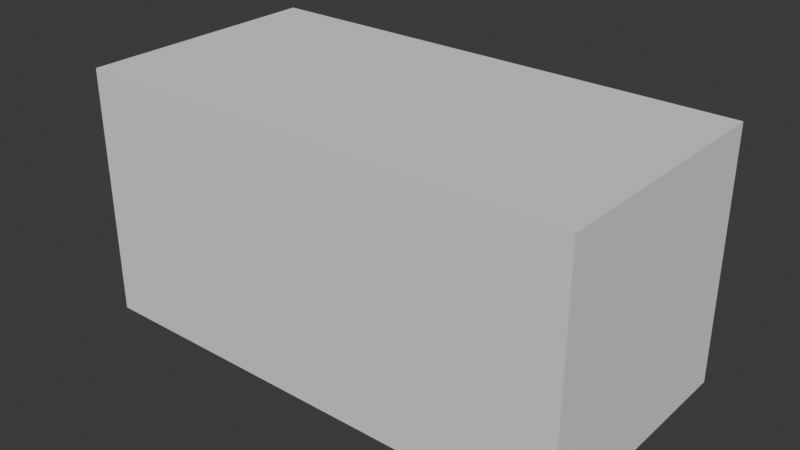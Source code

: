 # Source: m00-03-skala-obiektu.blend  (saved by Blender 5.2.45; exported with 4.5.12 LTS)
import bpy
from mathutils import Matrix  # noqa: F401  (used for matrix-valued properties, if any)

bpy.ops.wm.read_factory_settings(use_empty=True)
scene = bpy.context.scene
scene.name = 'Scene'

# ---- collections
col_collection = bpy.data.collections.new('Collection'); scene.collection.children.link(col_collection)

# ---- world
world_world = bpy.data.worlds.new('World'); scene.world = world_world
world_world.use_nodes = True; world_world.node_tree.nodes.clear()
_N = world_world.node_tree.nodes; _L = world_world.node_tree.links
n0 = _N.new('ShaderNodeOutputWorld'); n0.name = 'World Output'; n0.location = (200, 100)
n1 = _N.new('ShaderNodeBackground'); n1.name = 'Background'; n1.location = (-200, 100)
n1.inputs[0].default_value = (0.05088, 0.05088, 0.05088, 1.0)
_L.new(n1.outputs[0], n0.inputs[0])
n0.is_active_output = True
world_world.color = (0.05088, 0.05088, 0.05088)
world_world.sun_shadow_jitter_overblur = 0.0

# ---- meshes
me_cube_001 = bpy.data.meshes.new('Cube.001')
me_cube_001.from_pydata([(-1.0, -1.0, -1.0), (-1.0, -1.0, 1.0), (-1.0, 1.0, -1.0), (-1.0, 1.0, 1.0), (1.0, -1.0, -1.0), (1.0, -1.0, 1.0), (1.0, 1.0, -1.0), (1.0, 1.0, 1.0)], [], [(0, 1, 3, 2), (2, 3, 7, 6), (6, 7, 5, 4), (4, 5, 1, 0), (2, 6, 4, 0), (7, 3, 1, 5)])
_uv = me_cube_001.uv_layers.new(name='UVMap')
_uv.uv.foreach_set('vector', [0.375, 0.0, 0.625, 0.0, 0.625, 0.25, 0.375, 0.25, 0.375, 0.25, 0.625, 0.25, 0.625, 0.5, 0.375, 0.5, 0.375, 0.5, 0.625, 0.5, 0.625, 0.75, 0.375, 0.75, 0.375, 0.75, 0.625, 0.75, 0.625, 1.0, 0.375, 1.0, 0.125, 0.5, 0.375, 0.5, 0.375, 0.75, 0.125, 0.75, 0.625, 0.5, 0.875, 0.5, 0.875, 0.75, 0.625, 0.75])
me_cube_001.update()

# ---- objects
ob_cube = bpy.data.objects.new('Cube', me_cube_001)

# ---- transforms, parenting, visibility, modifiers, constraints
ob_cube.location = (0.0, 0.0, 0.0)
ob_cube.scale = (2.0, 1.0, 1.0)

# ---- collection membership
col_collection.objects.link(ob_cube)

# ---- scene / render settings (as saved in the file)
scene.frame_start = 1; scene.frame_end = 250; scene.frame_set(1)
scene.render.engine = 'BLENDER_EEVEE_NEXT'
scene.render.bake_bias = 0.0
scene.render.bake_samples = 0
scene.render.compositor_device = 'GPU'
scene.eevee.use_volume_custom_range = False
scene.eevee.fast_gi_thickness_near = 0.1
scene.eevee.fast_gi_thickness_far = 0.0
scene.eevee.ray_tracing_options.screen_trace_thickness = 0.1
bpy.context.view_layer.update()

# ---- added for rendering (the .blend has no active camera and no usable light): camera, sun
cam_auto = bpy.data.cameras.new('AutoCamera')
cam_auto.lens = 50.0
cam_auto.sensor_width = 36.0
cam_auto.clip_end = 1000.0
ob_auto_camera = bpy.data.objects.new('AutoCamera', cam_auto)
scene.collection.objects.link(ob_auto_camera)
ob_auto_camera.location = (4.53266, -5.43919, 3.62613)
ob_auto_camera.rotation_euler = (1.09748, -7.21219e-08, 0.694738)
scene.camera = ob_auto_camera
light_auto_sun = bpy.data.lights.new('AutoSun', 'SUN')
light_auto_sun.energy = 3.0
light_auto_sun.angle = 0.0523599
ob_auto_sun = bpy.data.objects.new('AutoSun', light_auto_sun)
scene.collection.objects.link(ob_auto_sun)
ob_auto_sun.rotation_euler = (0.872665, 0.174533, 0.523599)
bpy.context.view_layer.update()
